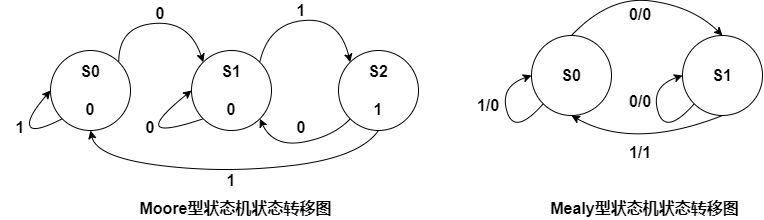

The diagram above was exported from draw.io. Its source (the exported page's mxGraphModel, read from the mxfile embedded in the PNG):
<mxGraphModel dx="905" dy="672" grid="0" gridSize="10" guides="1" tooltips="1" connect="1" arrows="1" fold="1" page="0" pageScale="1" pageWidth="827" pageHeight="1169" math="0" shadow="0">
  <root>
    <mxCell id="0" />
    <mxCell id="1" parent="0" />
    <mxCell id="zXBZUIU-SNRD6zqXCU7K-1" value="&lt;b style=&quot;font-size: 16px&quot;&gt;S0&lt;br&gt;&lt;br&gt;0&lt;/b&gt;" style="ellipse;whiteSpace=wrap;html=1;aspect=fixed;" vertex="1" parent="1">
      <mxGeometry x="82" y="265" width="80" height="80" as="geometry" />
    </mxCell>
    <mxCell id="zXBZUIU-SNRD6zqXCU7K-2" value="&lt;b style=&quot;font-size: 16px&quot;&gt;S1&lt;br&gt;&lt;br&gt;0&lt;/b&gt;" style="ellipse;whiteSpace=wrap;html=1;aspect=fixed;" vertex="1" parent="1">
      <mxGeometry x="223" y="265" width="80" height="80" as="geometry" />
    </mxCell>
    <mxCell id="zXBZUIU-SNRD6zqXCU7K-3" value="&lt;b style=&quot;font-size: 16px&quot;&gt;S2&lt;br&gt;&lt;br&gt;1&lt;/b&gt;" style="ellipse;whiteSpace=wrap;html=1;aspect=fixed;" vertex="1" parent="1">
      <mxGeometry x="370" y="265" width="80" height="80" as="geometry" />
    </mxCell>
    <mxCell id="zXBZUIU-SNRD6zqXCU7K-4" value="" style="curved=1;endArrow=classic;html=1;exitX=1;exitY=0;exitDx=0;exitDy=0;entryX=0;entryY=0;entryDx=0;entryDy=0;" edge="1" parent="1" source="zXBZUIU-SNRD6zqXCU7K-1" target="zXBZUIU-SNRD6zqXCU7K-2">
      <mxGeometry width="50" height="50" relative="1" as="geometry">
        <mxPoint x="387" y="417" as="sourcePoint" />
        <mxPoint x="437" y="367" as="targetPoint" />
        <Array as="points">
          <mxPoint x="150" y="241" />
          <mxPoint x="221" y="235" />
        </Array>
      </mxGeometry>
    </mxCell>
    <mxCell id="zXBZUIU-SNRD6zqXCU7K-6" value="" style="curved=1;endArrow=classic;html=1;exitX=1;exitY=0;exitDx=0;exitDy=0;entryX=0;entryY=0;entryDx=0;entryDy=0;" edge="1" parent="1" source="zXBZUIU-SNRD6zqXCU7K-2" target="zXBZUIU-SNRD6zqXCU7K-3">
      <mxGeometry width="50" height="50" relative="1" as="geometry">
        <mxPoint x="300.2842712474619" y="273.7157287525381" as="sourcePoint" />
        <mxPoint x="384.7157287525381" y="273.7157287525381" as="targetPoint" />
        <Array as="points">
          <mxPoint x="300" y="238" />
          <mxPoint x="371" y="232" />
        </Array>
      </mxGeometry>
    </mxCell>
    <mxCell id="zXBZUIU-SNRD6zqXCU7K-7" value="" style="curved=1;endArrow=classic;html=1;exitX=0;exitY=1;exitDx=0;exitDy=0;entryX=0;entryY=0.5;entryDx=0;entryDy=0;" edge="1" parent="1" source="zXBZUIU-SNRD6zqXCU7K-1" target="zXBZUIU-SNRD6zqXCU7K-1">
      <mxGeometry width="50" height="50" relative="1" as="geometry">
        <mxPoint x="301.2842712474619" y="286.7157287525381" as="sourcePoint" />
        <mxPoint x="391.7157287525381" y="286.7157287525381" as="targetPoint" />
        <Array as="points">
          <mxPoint x="65" y="348" />
          <mxPoint x="58" y="333" />
        </Array>
      </mxGeometry>
    </mxCell>
    <mxCell id="zXBZUIU-SNRD6zqXCU7K-8" value="" style="curved=1;endArrow=classic;html=1;exitX=0;exitY=1;exitDx=0;exitDy=0;entryX=0;entryY=0.5;entryDx=0;entryDy=0;" edge="1" parent="1" source="zXBZUIU-SNRD6zqXCU7K-2" target="zXBZUIU-SNRD6zqXCU7K-2">
      <mxGeometry width="50" height="50" relative="1" as="geometry">
        <mxPoint x="103.7157287525381" y="343.2842712474619" as="sourcePoint" />
        <mxPoint x="92" y="315" as="targetPoint" />
        <Array as="points">
          <mxPoint x="155" y="360" />
        </Array>
      </mxGeometry>
    </mxCell>
    <mxCell id="zXBZUIU-SNRD6zqXCU7K-9" value="" style="curved=1;endArrow=classic;html=1;exitX=0;exitY=1;exitDx=0;exitDy=0;entryX=1;entryY=1;entryDx=0;entryDy=0;" edge="1" parent="1" source="zXBZUIU-SNRD6zqXCU7K-3" target="zXBZUIU-SNRD6zqXCU7K-2">
      <mxGeometry width="50" height="50" relative="1" as="geometry">
        <mxPoint x="301.2842712474619" y="286.7157287525381" as="sourcePoint" />
        <mxPoint x="391.7157287525381" y="286.7157287525381" as="targetPoint" />
        <Array as="points">
          <mxPoint x="365" y="351" />
          <mxPoint x="305" y="362" />
        </Array>
      </mxGeometry>
    </mxCell>
    <mxCell id="zXBZUIU-SNRD6zqXCU7K-10" value="" style="curved=1;endArrow=classic;html=1;exitX=0.5;exitY=1;exitDx=0;exitDy=0;entryX=0.5;entryY=1;entryDx=0;entryDy=0;" edge="1" parent="1" source="zXBZUIU-SNRD6zqXCU7K-3" target="zXBZUIU-SNRD6zqXCU7K-1">
      <mxGeometry width="50" height="50" relative="1" as="geometry">
        <mxPoint x="391.7157287525381" y="343.2842712474619" as="sourcePoint" />
        <mxPoint x="301.2842712474619" y="343.2842712474619" as="targetPoint" />
        <Array as="points">
          <mxPoint x="391" y="372" />
          <mxPoint x="256" y="388" />
          <mxPoint x="128" y="372" />
        </Array>
      </mxGeometry>
    </mxCell>
    <mxCell id="zXBZUIU-SNRD6zqXCU7K-11" value="&lt;b&gt;&lt;font style=&quot;font-size: 16px&quot;&gt;0&lt;/font&gt;&lt;/b&gt;" style="text;html=1;strokeColor=none;fillColor=none;align=center;verticalAlign=middle;whiteSpace=wrap;rounded=0;" vertex="1" parent="1">
      <mxGeometry x="172" y="218" width="40" height="20" as="geometry" />
    </mxCell>
    <mxCell id="zXBZUIU-SNRD6zqXCU7K-12" value="&lt;b&gt;&lt;font style=&quot;font-size: 16px&quot;&gt;1&lt;/font&gt;&lt;/b&gt;" style="text;html=1;strokeColor=none;fillColor=none;align=center;verticalAlign=middle;whiteSpace=wrap;rounded=0;" vertex="1" parent="1">
      <mxGeometry x="313" y="215" width="40" height="20" as="geometry" />
    </mxCell>
    <mxCell id="zXBZUIU-SNRD6zqXCU7K-14" value="&lt;b&gt;&lt;font style=&quot;font-size: 16px&quot;&gt;0&lt;/font&gt;&lt;/b&gt;" style="text;html=1;strokeColor=none;fillColor=none;align=center;verticalAlign=middle;whiteSpace=wrap;rounded=0;" vertex="1" parent="1">
      <mxGeometry x="162" y="332" width="40" height="20" as="geometry" />
    </mxCell>
    <mxCell id="zXBZUIU-SNRD6zqXCU7K-15" value="&lt;b&gt;&lt;font style=&quot;font-size: 16px&quot;&gt;0&lt;/font&gt;&lt;/b&gt;" style="text;html=1;strokeColor=none;fillColor=none;align=center;verticalAlign=middle;whiteSpace=wrap;rounded=0;" vertex="1" parent="1">
      <mxGeometry x="313" y="332" width="40" height="20" as="geometry" />
    </mxCell>
    <mxCell id="zXBZUIU-SNRD6zqXCU7K-16" value="&lt;b&gt;&lt;font style=&quot;font-size: 16px&quot;&gt;1&lt;/font&gt;&lt;/b&gt;" style="text;html=1;strokeColor=none;fillColor=none;align=center;verticalAlign=middle;whiteSpace=wrap;rounded=0;" vertex="1" parent="1">
      <mxGeometry x="243" y="385" width="40" height="20" as="geometry" />
    </mxCell>
    <mxCell id="zXBZUIU-SNRD6zqXCU7K-17" value="&lt;b&gt;&lt;font style=&quot;font-size: 16px&quot;&gt;1&lt;/font&gt;&lt;/b&gt;" style="text;html=1;strokeColor=none;fillColor=none;align=center;verticalAlign=middle;whiteSpace=wrap;rounded=0;" vertex="1" parent="1">
      <mxGeometry x="32" y="332" width="40" height="20" as="geometry" />
    </mxCell>
    <mxCell id="zXBZUIU-SNRD6zqXCU7K-18" value="&lt;b&gt;&lt;font style=&quot;font-size: 16px&quot;&gt;S0&lt;/font&gt;&lt;/b&gt;" style="ellipse;whiteSpace=wrap;html=1;aspect=fixed;" vertex="1" parent="1">
      <mxGeometry x="563" y="250" width="80" height="80" as="geometry" />
    </mxCell>
    <mxCell id="zXBZUIU-SNRD6zqXCU7K-19" value="&lt;b&gt;&lt;font style=&quot;font-size: 16px&quot;&gt;S1&lt;/font&gt;&lt;/b&gt;" style="ellipse;whiteSpace=wrap;html=1;aspect=fixed;" vertex="1" parent="1">
      <mxGeometry x="714" y="250" width="80" height="80" as="geometry" />
    </mxCell>
    <mxCell id="zXBZUIU-SNRD6zqXCU7K-20" value="" style="curved=1;endArrow=classic;html=1;exitX=0.5;exitY=0;exitDx=0;exitDy=0;entryX=0.5;entryY=0;entryDx=0;entryDy=0;" edge="1" parent="1" source="zXBZUIU-SNRD6zqXCU7K-18" target="zXBZUIU-SNRD6zqXCU7K-19">
      <mxGeometry width="50" height="50" relative="1" as="geometry">
        <mxPoint x="641.2842712474619" y="77.7157287525381" as="sourcePoint" />
        <mxPoint x="725.7157287525381" y="77.7157287525381" as="targetPoint" />
        <Array as="points">
          <mxPoint x="641" y="210" />
          <mxPoint x="724" y="221" />
        </Array>
      </mxGeometry>
    </mxCell>
    <mxCell id="zXBZUIU-SNRD6zqXCU7K-21" value="" style="curved=1;endArrow=classic;html=1;exitX=0.5;exitY=1;exitDx=0;exitDy=0;entryX=0.5;entryY=1;entryDx=0;entryDy=0;" edge="1" parent="1" source="zXBZUIU-SNRD6zqXCU7K-19" target="zXBZUIU-SNRD6zqXCU7K-18">
      <mxGeometry width="50" height="50" relative="1" as="geometry">
        <mxPoint x="541" y="226" as="sourcePoint" />
        <mxPoint x="692" y="226" as="targetPoint" />
        <Array as="points">
          <mxPoint x="665" y="365" />
        </Array>
      </mxGeometry>
    </mxCell>
    <mxCell id="zXBZUIU-SNRD6zqXCU7K-22" value="" style="curved=1;endArrow=classic;html=1;entryX=0;entryY=0.5;entryDx=0;entryDy=0;" edge="1" parent="1" target="zXBZUIU-SNRD6zqXCU7K-18">
      <mxGeometry width="50" height="50" relative="1" as="geometry">
        <mxPoint x="575" y="318" as="sourcePoint" />
        <mxPoint x="501" y="87" as="targetPoint" />
        <Array as="points">
          <mxPoint x="546" y="351" />
          <mxPoint x="531" y="301" />
        </Array>
      </mxGeometry>
    </mxCell>
    <mxCell id="zXBZUIU-SNRD6zqXCU7K-23" value="" style="curved=1;endArrow=classic;html=1;entryX=0;entryY=0.5;entryDx=0;entryDy=0;" edge="1" parent="1">
      <mxGeometry width="50" height="50" relative="1" as="geometry">
        <mxPoint x="726" y="318" as="sourcePoint" />
        <mxPoint x="714" y="290" as="targetPoint" />
        <Array as="points">
          <mxPoint x="697" y="351" />
          <mxPoint x="682" y="301" />
        </Array>
      </mxGeometry>
    </mxCell>
    <mxCell id="zXBZUIU-SNRD6zqXCU7K-24" value="&lt;b&gt;&lt;font style=&quot;font-size: 16px&quot;&gt;1/0&lt;/font&gt;&lt;/b&gt;" style="text;html=1;strokeColor=none;fillColor=none;align=center;verticalAlign=middle;whiteSpace=wrap;rounded=0;" vertex="1" parent="1">
      <mxGeometry x="500" y="310" width="40" height="20" as="geometry" />
    </mxCell>
    <mxCell id="zXBZUIU-SNRD6zqXCU7K-25" value="&lt;b&gt;&lt;font style=&quot;font-size: 16px&quot;&gt;0/0&lt;/font&gt;&lt;/b&gt;" style="text;html=1;strokeColor=none;fillColor=none;align=center;verticalAlign=middle;whiteSpace=wrap;rounded=0;" vertex="1" parent="1">
      <mxGeometry x="652" y="219" width="40" height="20" as="geometry" />
    </mxCell>
    <mxCell id="zXBZUIU-SNRD6zqXCU7K-26" value="&lt;b&gt;&lt;font style=&quot;font-size: 16px&quot;&gt;0/0&lt;/font&gt;&lt;/b&gt;" style="text;html=1;strokeColor=none;fillColor=none;align=center;verticalAlign=middle;whiteSpace=wrap;rounded=0;" vertex="1" parent="1">
      <mxGeometry x="652" y="306" width="40" height="20" as="geometry" />
    </mxCell>
    <mxCell id="zXBZUIU-SNRD6zqXCU7K-27" value="&lt;b&gt;&lt;font style=&quot;font-size: 16px&quot;&gt;1/1&lt;/font&gt;&lt;/b&gt;" style="text;html=1;strokeColor=none;fillColor=none;align=center;verticalAlign=middle;whiteSpace=wrap;rounded=0;" vertex="1" parent="1">
      <mxGeometry x="652" y="357" width="40" height="20" as="geometry" />
    </mxCell>
    <mxCell id="zXBZUIU-SNRD6zqXCU7K-28" value="&lt;b&gt;&lt;font style=&quot;font-size: 16px&quot;&gt;Moore型状态机状态转移图&lt;/font&gt;&lt;/b&gt;" style="text;html=1;strokeColor=none;fillColor=none;align=center;verticalAlign=middle;whiteSpace=wrap;rounded=0;" vertex="1" parent="1">
      <mxGeometry x="168" y="413" width="199" height="20" as="geometry" />
    </mxCell>
    <mxCell id="zXBZUIU-SNRD6zqXCU7K-29" value="&lt;b&gt;&lt;font style=&quot;font-size: 16px&quot;&gt;Mealy型状态机状态转移图&lt;/font&gt;&lt;/b&gt;" style="text;html=1;strokeColor=none;fillColor=none;align=center;verticalAlign=middle;whiteSpace=wrap;rounded=0;" vertex="1" parent="1">
      <mxGeometry x="577" y="413" width="199" height="20" as="geometry" />
    </mxCell>
  </root>
</mxGraphModel>